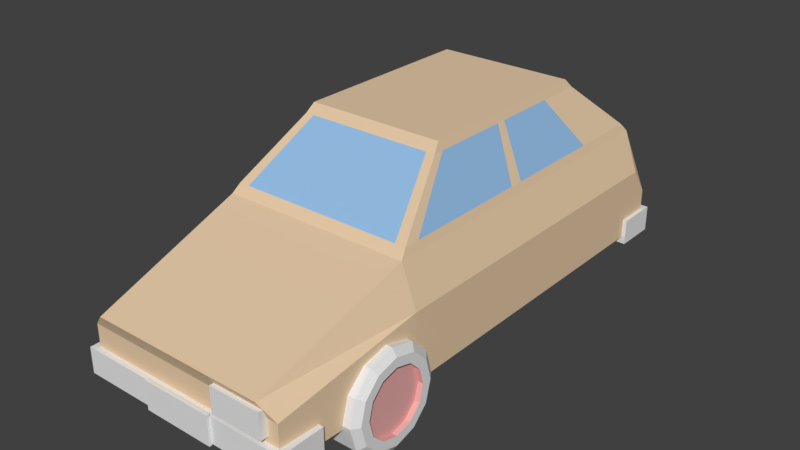 # Source: Car_Hatch.blend  (saved by Blender 2.79.0; exported with 4.5.12 LTS)
import bpy
from mathutils import Matrix  # noqa: F401  (used for matrix-valued properties, if any)

bpy.ops.wm.read_factory_settings(use_empty=True)
scene = bpy.context.scene
scene.name = 'Scene'

# ---- collections
col_collection_1 = bpy.data.collections.new('Collection 1'); scene.collection.children.link(col_collection_1)

# ---- materials (node trees are filled in below, after node groups)
mat_all = bpy.data.materials.new('All')
mat_all.alpha_threshold = 0.0
mat_all.use_transparent_shadow = False
mat_all.roughness = 0.5
mat_rim = bpy.data.materials.new('Rim')
mat_rim.alpha_threshold = 0.0
mat_rim.use_transparent_shadow = False
mat_rim.diffuse_color = (0.8, 0.4144, 0.3989, 1.0)
mat_rim.roughness = 0.5
mat_all_002 = bpy.data.materials.new('All.002')
mat_all_002.alpha_threshold = 0.0
mat_all_002.use_transparent_shadow = False
mat_all_002.diffuse_color = (0.8, 0.5968, 0.3953, 1.0)
mat_all_002.roughness = 0.5
mat_all_002.line_color = (0.0, 0.0, 0.0, 1.0)
mat_windows = bpy.data.materials.new('Windows')
mat_windows.alpha_threshold = 0.0
mat_windows.use_transparent_shadow = False
mat_windows.diffuse_color = (0.3037, 0.5217, 0.8, 1.0)
mat_windows.roughness = 0.5

# ---- material node trees

# ---- world
world_world = bpy.data.worlds.new('World'); scene.world = world_world
world_world.color = (0.05088, 0.05088, 0.05088)
world_world.use_sun_shadow = False
world_world.sun_shadow_jitter_overblur = 0.0
world_world.cycles.sampling_method = 'MANUAL'

# ---- meshes
me_cylinder = bpy.data.meshes.new('Cylinder')
me_cylinder.from_pydata([(0.5846, -0.6554, -0.473), (0.8699, -0.6554, -0.473), (0.5846, -0.7011, -0.6437), (0.8699, -0.7011, -0.6437), (0.5846, -0.8261, -0.7686), (0.8699, -0.8261, -0.7686), (0.5846, -0.9968, -0.8144), (0.8699, -0.9968, -0.8144), (0.5846, -1.167, -0.7686), (0.8699, -1.167, -0.7686), (0.5846, -1.292, -0.6437), (0.8699, -1.292, -0.6437), (0.5846, -1.338, -0.473), (0.8699, -1.338, -0.473), (0.5846, -1.292, -0.3022), (0.8699, -1.292, -0.3022), (0.5846, -1.167, -0.1773), (0.8699, -1.167, -0.1773), (0.5846, -0.9968, -0.1315), (0.8699, -0.9968, -0.1315), (0.5846, -0.8261, -0.1773), (0.8699, -0.8261, -0.1773), (0.5846, -0.7011, -0.3022), (0.8699, -0.7011, -0.3022), (0.9045, -0.7442, -0.6188), (0.9045, -0.7052, -0.473), (0.9045, -0.851, -0.7255), (0.9045, -0.9968, -0.7646), (0.9045, -1.143, -0.7255), (0.9045, -1.249, -0.6188), (0.9045, -1.288, -0.473), (0.9045, -1.249, -0.3271), (0.9045, -1.143, -0.2204), (0.9045, -0.9968, -0.1813), (0.9045, -0.851, -0.2204), (0.9045, -0.7442, -0.3271), (0.9045, -0.8004, -0.5863), (0.9045, -0.77, -0.473), (0.9045, -0.8834, -0.6693), (0.9045, -0.9968, -0.6997), (0.9045, -1.11, -0.6693), (0.9045, -1.193, -0.5863), (0.9045, -1.223, -0.473), (0.9045, -1.193, -0.3596), (0.9045, -1.11, -0.2766), (0.9045, -0.9968, -0.2462), (0.9045, -0.8834, -0.2766), (0.9045, -0.8004, -0.3596), (0.8682, -0.8004, -0.5863), (0.8682, -0.77, -0.473), (0.8682, -0.8834, -0.6693), (0.8682, -0.9968, -0.6997), (0.8682, -1.11, -0.6693), (0.8682, -1.193, -0.5863), (0.8682, -1.223, -0.473), (0.8682, -1.193, -0.3596), (0.8682, -1.11, -0.2766), (0.8682, -0.9968, -0.2462), (0.8682, -0.8834, -0.2766), (0.8682, -0.8004, -0.3596)], [], [(0, 1, 3, 2), (2, 3, 5, 4), (4, 5, 7, 6), (6, 7, 9, 8), (8, 9, 11, 10), (10, 11, 13, 12), (12, 13, 15, 14), (14, 15, 17, 16), (16, 17, 19, 18), (18, 19, 21, 20), (9, 7, 27, 28), (20, 21, 23, 22), (22, 23, 1, 0), (0, 2, 4, 6, 8, 10, 12, 14, 16, 18, 20, 22), (34, 33, 45, 46), (1, 23, 35, 25), (3, 1, 25, 24), (7, 5, 26, 27), (23, 21, 34, 35), (5, 3, 24, 26), (21, 19, 33, 34), (19, 17, 32, 33), (17, 15, 31, 32), (15, 13, 30, 31), (13, 11, 29, 30), (11, 9, 28, 29), (39, 38, 50, 51), (31, 30, 42, 43), (28, 27, 39, 40), (35, 34, 46, 47), (24, 25, 37, 36), (32, 31, 43, 44), (29, 28, 40, 41), (25, 35, 47, 37), (26, 24, 36, 38), (33, 32, 44, 45), (30, 29, 41, 42), (27, 26, 38, 39), (48, 49, 59, 58, 57, 56, 55, 54, 53, 52, 51, 50), (46, 45, 57, 58), (43, 42, 54, 55), (40, 39, 51, 52), (47, 46, 58, 59), (36, 37, 49, 48), (44, 43, 55, 56), (41, 40, 52, 53), (37, 47, 59, 49), (38, 36, 48, 50), (45, 44, 56, 57), (42, 41, 53, 54)])
me_cylinder.polygons.foreach_set('material_index', [0, 0, 0, 0, 0, 0, 0, 0, 0, 0, 0, 0, 0, 0, 0, 0, 0, 0, 0, 0, 0, 0, 0, 0, 0, 0, 1, 0, 0, 0, 0, 0, 0, 0, 0, 0, 0, 0, 1, 1, 1, 1, 1, 1, 1, 1, 1, 1, 1, 1])
me_cylinder.materials.append(mat_all)
me_cylinder.materials.append(mat_rim)
me_cylinder.use_remesh_preserve_volume = False
me_cylinder.use_remesh_preserve_attributes = False
me_cylinder.use_mirror_vertex_groups = False
me_cylinder.update()
me_cube_007 = bpy.data.meshes.new('Cube.007')
me_cube_007.from_pydata([(0.7664, 1.562, -0.2672), (0.7664, 1.562, -0.08019), (0.7664, 1.808, -0.2672), (0.7664, 1.808, -0.08019), (0.2342, 1.562, -0.2672), (0.2342, 1.562, -0.08019), (0.2342, 1.808, -0.2672), (0.2342, 1.808, -0.08019)], [], [(0, 2, 3, 1), (2, 6, 7, 3), (6, 4, 5, 7), (4, 0, 1, 5), (2, 0, 4, 6), (7, 5, 1, 3)])
me_cube_007.use_remesh_preserve_volume = False
me_cube_007.use_remesh_preserve_attributes = False
me_cube_007.use_mirror_vertex_groups = False
me_cube_007.update()
me_cube_006 = bpy.data.meshes.new('Cube.006')
me_cube_006.from_pydata([(0.7815, -1.801, -0.303), (0.7815, -1.801, -0.1161), (0.7815, -1.555, -0.303), (0.7815, -1.555, -0.1161), (0.4015, -1.801, -0.303), (0.4015, -1.801, -0.1161), (0.4015, -1.555, -0.303), (0.4015, -1.555, -0.1161)], [], [(0, 2, 3, 1), (2, 6, 7, 3), (6, 4, 5, 7), (4, 0, 1, 5), (2, 0, 4, 6), (7, 5, 1, 3)])
me_cube_006.use_remesh_preserve_volume = False
me_cube_006.use_remesh_preserve_attributes = False
me_cube_006.use_mirror_vertex_groups = False
me_cube_006.update()
me_cube_005 = bpy.data.meshes.new('Cube.005')
me_cube_005.from_pydata([(-0.2494, 1.811, -0.5375), (-0.2494, 1.811, -0.3375), (-0.2494, 1.831, -0.5375), (-0.2494, 1.831, -0.3375), (0.2506, 1.811, -0.5375), (0.2506, 1.811, -0.3375), (0.2506, 1.831, -0.5375), (0.2506, 1.831, -0.3375)], [], [(0, 1, 3, 2), (2, 3, 7, 6), (6, 7, 5, 4), (4, 5, 1, 0), (2, 6, 4, 0), (7, 3, 1, 5)])
me_cube_005.use_remesh_preserve_volume = False
me_cube_005.use_remesh_preserve_attributes = False
me_cube_005.use_mirror_vertex_groups = False
me_cube_005.update()
me_cube_004 = bpy.data.meshes.new('Cube.004')
me_cube_004.from_pydata([(-0.2494, -1.834, -0.5561), (-0.2494, -1.834, -0.3561), (-0.2494, -1.814, -0.5561), (-0.2494, -1.814, -0.3561), (0.2506, -1.834, -0.5561), (0.2506, -1.834, -0.3561), (0.2506, -1.814, -0.5561), (0.2506, -1.814, -0.3561)], [], [(0, 1, 3, 2), (2, 3, 7, 6), (6, 7, 5, 4), (4, 5, 1, 0), (2, 6, 4, 0), (7, 3, 1, 5)])
me_cube_004.use_remesh_preserve_volume = False
me_cube_004.use_remesh_preserve_attributes = False
me_cube_004.use_mirror_vertex_groups = False
me_cube_004.update()
me_cube_003 = bpy.data.meshes.new('Cube.003')
me_cube_003.from_pydata([(0.8475, -1.814, -0.5487), (0.8475, -1.814, -0.3704), (0.8475, -1.502, -0.5487), (0.8475, -1.502, -0.3704), (-0.8464, -1.814, -0.5487), (-0.8464, -1.814, -0.3704), (-0.8464, -1.502, -0.5487), (-0.8464, -1.502, -0.3704)], [], [(0, 2, 3, 1), (2, 6, 7, 3), (6, 4, 5, 7), (4, 0, 1, 5), (2, 0, 4, 6), (7, 5, 1, 3)])
me_cube_003.use_remesh_preserve_volume = False
me_cube_003.use_remesh_preserve_attributes = False
me_cube_003.use_mirror_vertex_groups = False
me_cube_003.update()
me_cube_002 = bpy.data.meshes.new('Cube.002')
me_cube_002.from_pydata([(0.8793, 1.529, -0.5487), (0.8793, 1.529, -0.3704), (0.8793, 1.826, -0.5487), (0.8793, 1.826, -0.3704), (-0.8781, 1.529, -0.5487), (-0.8781, 1.529, -0.3704), (-0.8781, 1.826, -0.5487), (-0.8781, 1.826, -0.3704)], [], [(0, 2, 3, 1), (2, 6, 7, 3), (6, 4, 5, 7), (4, 0, 1, 5), (2, 0, 4, 6), (7, 5, 1, 3)])
me_cube_002.use_remesh_preserve_volume = False
me_cube_002.use_remesh_preserve_attributes = False
me_cube_002.use_mirror_vertex_groups = False
me_cube_002.update()
me_cube_001 = bpy.data.meshes.new('Cube.001')
me_cube_001.from_pydata([(0.7637, 1.774, -0.5), (0.7189, -1.774, -0.5), (0.6631, 1.722, -0.07845), (0.6131, -1.818, -0.1101), (0.0, 1.774, -0.5), (0.0, -1.774, -0.5), (0.0, 1.722, 0.09692), (0.0, -1.818, -0.1101), (0.7637, 1.774, -0.2301), (0.7189, -1.774, -0.2159), (0.0, 1.774, -0.2301), (0.0, -1.774, -0.2159), (0.7637, -0.7595, -0.5), (0.6631, -0.7595, 0.2404), (0.0, -0.7595, 0.2404), (0.0, -0.7595, -0.5), (0.7637, -0.7595, -0.04074), (0.0, 1.639, -0.5), (0.7637, 1.639, -0.5), (0.6631, 1.639, 0.2404), (0.0, 1.639, 0.2404), (0.7637, 1.639, -0.04074), (0.478, 1.099, 0.7132), (0.478, -0.2195, 0.7132), (0.0, 1.099, 0.7132), (0.0, -0.2195, 0.7132), (0.7637, 1.137, -0.5), (0.6631, 1.137, 0.2404), (0.7637, 1.137, -0.04074), (0.0, 1.137, -0.5), (0.478, 0.8037, 0.7132), (0.0, 0.8037, 0.7132), (0.6631, 1.137, 0.2404), (0.6631, -0.7595, 0.2404), (0.478, 0.8037, 0.7132), (0.478, -0.2195, 0.7132), (0.7637, 0.2861, -0.5), (0.6631, 0.2861, 0.2404), (0.7637, 0.2861, -0.04074), (0.478, 0.3407, 0.7132), (0.0, 0.3407, 0.7132), (0.0, 0.2861, -0.5), (0.6631, 0.2861, 0.2404), (0.478, 0.3407, 0.7132), (0.4961, -0.2723, 0.6535), (0.0, -0.2723, 0.6535), (0.4961, 1.152, 0.6535), (0.0, 1.152, 0.6535), (0.4961, 0.8363, 0.6535), (0.4961, -0.2723, 0.6535), (0.4961, 0.8363, 0.6535), (0.4961, 0.3353, 0.6535), (0.7637, -0.6454, -0.5), (0.6631, -0.6454, 0.2404), (0.7637, -0.6454, -0.04074), (0.478, -0.1524, 0.7132), (0.0, -0.1524, 0.7132), (0.6631, -0.6454, 0.2404), (0.478, -0.1524, 0.7132), (0.0, -0.6454, -0.5), (0.4961, -0.2006, 0.6535), (0.0, -0.7087, 0.2978), (0.6457, -0.7087, 0.2978), (0.6457, 1.588, 0.2978), (0.0, 1.588, 0.2978), (0.6457, 1.106, 0.2978), (0.6457, -0.7087, 0.2978), (0.6457, 1.106, 0.2978), (0.6457, 0.2912, 0.2978), (0.6457, -0.599, 0.2978), (0.0, 0.3851, -0.5), (0.7637, 0.3851, -0.5), (0.6631, 0.3851, 0.2404), (0.7637, 0.3851, -0.04074), (0.478, 0.3989, 0.7132), (0.0, 0.3989, 0.7132), (0.6631, 0.3851, 0.2404), (0.478, 0.3989, 0.7132), (0.4961, 0.3976, 0.6535), (0.6457, 0.3864, 0.2978), (0.6808, 1.774, -0.5), (0.6808, -1.774, -0.5), (0.5885, 1.722, -0.07845), (0.5385, -1.818, -0.1101), (0.6808, -1.774, -0.2159), (0.6808, 1.774, -0.2301), (0.6808, -0.7595, -0.5), (0.5885, -0.7595, 0.2404), (0.5885, 1.639, 0.2404), (0.6808, 1.639, -0.5), (0.4187, -0.2195, 0.7132), (0.4187, 1.099, 0.7132), (0.4187, 0.8037, 0.7132), (0.6808, 1.137, -0.5), (0.4187, 0.3407, 0.7132), (0.6808, 0.2861, -0.5), (0.4353, 1.152, 0.6535), (0.4353, -0.2723, 0.6535), (0.4187, -0.1524, 0.7132), (0.6808, -0.6454, -0.5), (0.5726, -0.7087, 0.2978), (0.5726, 1.588, 0.2978), (0.6808, 0.3851, -0.5), (0.4187, 0.3989, 0.7132), (0.0, 1.54, -0.5), (0.7637, 1.54, -0.5), (0.6631, 1.54, 0.2404), (0.7637, 1.54, -0.04074), (0.478, 1.041, 0.7132), (0.0, 1.041, 0.7132), (0.4961, 1.09, 0.6535), (0.6457, 1.494, 0.2978), (0.6808, 1.54, -0.5), (0.4187, 1.041, 0.7132)], [], [(16, 13, 3, 9), (85, 80, 4, 10), (84, 83, 7, 11), (87, 14, 7, 83), (86, 81, 5, 15), (81, 84, 11, 5), (82, 85, 10, 6), (12, 16, 9, 1), (52, 54, 16, 12), (99, 86, 15, 59), (97, 44, 23, 90), (54, 53, 13, 16), (8, 2, 19, 21), (82, 6, 20, 88), (80, 89, 17, 4), (0, 8, 21, 18), (98, 56, 25, 90), (110, 46, 22, 108), (96, 47, 24, 91), (48, 30, 34, 50), (113, 109, 31, 92), (107, 106, 27, 28), (112, 93, 29, 104), (105, 107, 28, 26), (78, 50, 34, 77), (72, 27, 32, 76), (62, 13, 33, 66), (55, 23, 35, 58), (74, 39, 43, 77), (53, 37, 42, 57), (60, 51, 43, 58), (103, 75, 40, 94), (73, 72, 37, 38), (102, 95, 41, 70), (71, 73, 38, 36), (69, 68, 51, 60), (23, 44, 49, 35), (79, 67, 50, 78), (65, 48, 50, 67), (101, 64, 47, 96), (111, 63, 46, 110), (100, 62, 44, 97), (66, 69, 60, 49), (49, 60, 58, 35), (13, 53, 57, 33), (39, 55, 58, 43), (94, 40, 56, 98), (38, 37, 53, 54), (95, 99, 59, 41), (36, 38, 54, 52), (33, 57, 69, 66), (87, 13, 62, 100), (106, 19, 63, 111), (88, 20, 64, 101), (27, 65, 67, 32), (76, 32, 67, 79), (57, 42, 68, 69), (44, 62, 66, 49), (42, 76, 79, 68), (68, 79, 78, 51), (26, 28, 73, 71), (93, 102, 70, 29), (28, 27, 72, 73), (92, 31, 75, 103), (30, 74, 77, 34), (37, 72, 76, 42), (51, 78, 77, 43), (30, 92, 103, 74), (26, 71, 102, 93), (19, 88, 101, 63), (14, 87, 100, 61), (36, 52, 99, 95), (39, 94, 98, 55), (61, 100, 97, 45), (63, 101, 96, 46), (71, 36, 95, 102), (74, 103, 94, 39), (105, 26, 93, 112), (108, 113, 92, 30), (46, 96, 91, 22), (55, 98, 90, 23), (0, 18, 89, 80), (2, 82, 88, 19), (45, 97, 90, 25), (52, 12, 86, 99), (2, 8, 85, 82), (1, 9, 84, 81), (12, 1, 81, 86), (13, 87, 83, 3), (9, 3, 83, 84), (8, 0, 80, 85), (22, 91, 113, 108), (18, 105, 112, 89), (27, 106, 111, 65), (65, 111, 110, 48), (18, 21, 107, 105), (89, 112, 104, 17), (21, 19, 106, 107), (91, 24, 109, 113), (48, 110, 108, 30)])
me_cube_001.polygons.foreach_set('material_index', [0, 0, 0, 0, 0, 0, 0, 0, 0, 0, 0, 0, 0, 0, 0, 0, 0, 0, 0, 0, 0, 0, 0, 0, 0, 0, 0, 0, 0, 0, 0, 0, 0, 0, 0, 1, 0, 1, 0, 1, 0, 0, 0, 0, 0, 0, 0, 0, 0, 0, 0, 0, 0, 0, 0, 0, 0, 0, 0, 0, 0, 0, 0, 0, 0, 0, 0, 0, 0, 0, 0, 0, 0, 1, 0, 0, 0, 0, 0, 0, 0, 0, 0, 0, 0, 0, 0, 0, 0, 0, 0, 0, 0, 0, 0, 0, 0, 0, 0, 0])
me_cube_001.materials.append(mat_all_002)
me_cube_001.materials.append(mat_windows)
me_cube_001.use_remesh_preserve_volume = False
me_cube_001.use_remesh_preserve_attributes = False
me_cube_001.use_mirror_vertex_groups = False
me_cube_001.update()

# ---- objects
ob_cylinder = bpy.data.objects.new('Cylinder', me_cylinder)
ob_cube_007 = bpy.data.objects.new('Cube.007', me_cube_007)
ob_cube_006 = bpy.data.objects.new('Cube.006', me_cube_006)
ob_cube_005 = bpy.data.objects.new('Cube.005', me_cube_005)
ob_cube_004 = bpy.data.objects.new('Cube.004', me_cube_004)
ob_cube_003 = bpy.data.objects.new('Cube.003', me_cube_003)
ob_cube_002 = bpy.data.objects.new('Cube.002', me_cube_002)
ob_cube_001 = bpy.data.objects.new('Cube.001', me_cube_001)

# ---- transforms, parenting, visibility, modifiers, constraints
ob_cylinder.location = (-0.07743, 0.0, 0.0)
ob_cylinder.lineart.crease_threshold = 0.0
ob_cube_007.location = (-0.09177, 0.0, -0.06175)
ob_cube_007.lineart.crease_threshold = 0.0
ob_cube_006.location = (-0.09134, -0.1347, -0.04383)
ob_cube_006.scale = (0.9406, 0.9406, 0.9406)
ob_cube_006.lineart.crease_threshold = 0.0
ob_cube_005.location = (0.0, 0.0, 0.0)
ob_cube_005.lineart.crease_threshold = 0.0
ob_cube_004.location = (0.0, 0.0, 0.0)
ob_cube_004.lineart.crease_threshold = 0.0
ob_cube_003.location = (0.0, 0.0, 0.0)
ob_cube_003.scale = (0.8998, 1.0, 1.0)
ob_cube_003.lineart.crease_threshold = 0.0
ob_cube_002.location = (0.0, 0.0, 0.0)
ob_cube_002.scale = (0.8998, 1.0, 1.0)
ob_cube_002.lineart.crease_threshold = 0.0
ob_cube_001.location = (0.0, 0.0, 0.0)
ob_cube_001.lock_rotations_4d = False
ob_cube_001.empty_display_type = 'ARROWS'
ob_cube_001.lineart.crease_threshold = 0.0
_m = ob_cube_001.modifiers.new('Mirror', 'MIRROR')
_m.use_clip = True

# ---- collection membership
col_collection_1.objects.link(ob_cylinder)
col_collection_1.objects.link(ob_cube_007)
col_collection_1.objects.link(ob_cube_006)
col_collection_1.objects.link(ob_cube_005)
col_collection_1.objects.link(ob_cube_004)
col_collection_1.objects.link(ob_cube_003)
col_collection_1.objects.link(ob_cube_002)
col_collection_1.objects.link(ob_cube_001)

# ---- scene / render settings (as saved in the file)
scene.frame_start = 1; scene.frame_end = 250; scene.frame_set(1)
scene.render.engine = 'BLENDER_EEVEE_NEXT'
scene.render.resolution_percentage = 50
scene.render.dither_intensity = 0.0
scene.cycles.use_denoising = False
scene.cycles.samples = 128
scene.cycles.sampling_pattern = 'TABULATED_SOBOL'
scene.cycles.use_adaptive_sampling = False
scene.cycles.use_light_tree = False
scene.cycles.blur_glossy = 0.0
scene.cycles.sample_clamp_indirect = 0.0
scene.view_settings.view_transform = 'Standard'
bpy.context.view_layer.update()

# ---- added for rendering (the .blend has no active camera and no usable light): camera, sun
cam_auto = bpy.data.cameras.new('AutoCamera')
cam_auto.lens = 50.0
cam_auto.sensor_width = 36.0
cam_auto.clip_end = 1000.0
ob_auto_camera = bpy.data.objects.new('AutoCamera', cam_auto)
scene.collection.objects.link(ob_auto_camera)
ob_auto_camera.location = (3.98514, -4.76123, 3.12277)
ob_auto_camera.rotation_euler = (1.09748, -7.21219e-08, 0.694738)
scene.camera = ob_auto_camera
light_auto_sun = bpy.data.lights.new('AutoSun', 'SUN')
light_auto_sun.energy = 3.0
light_auto_sun.angle = 0.0523599
ob_auto_sun = bpy.data.objects.new('AutoSun', light_auto_sun)
scene.collection.objects.link(ob_auto_sun)
ob_auto_sun.rotation_euler = (0.872665, 0.174533, 0.523599)
bpy.context.view_layer.update()
